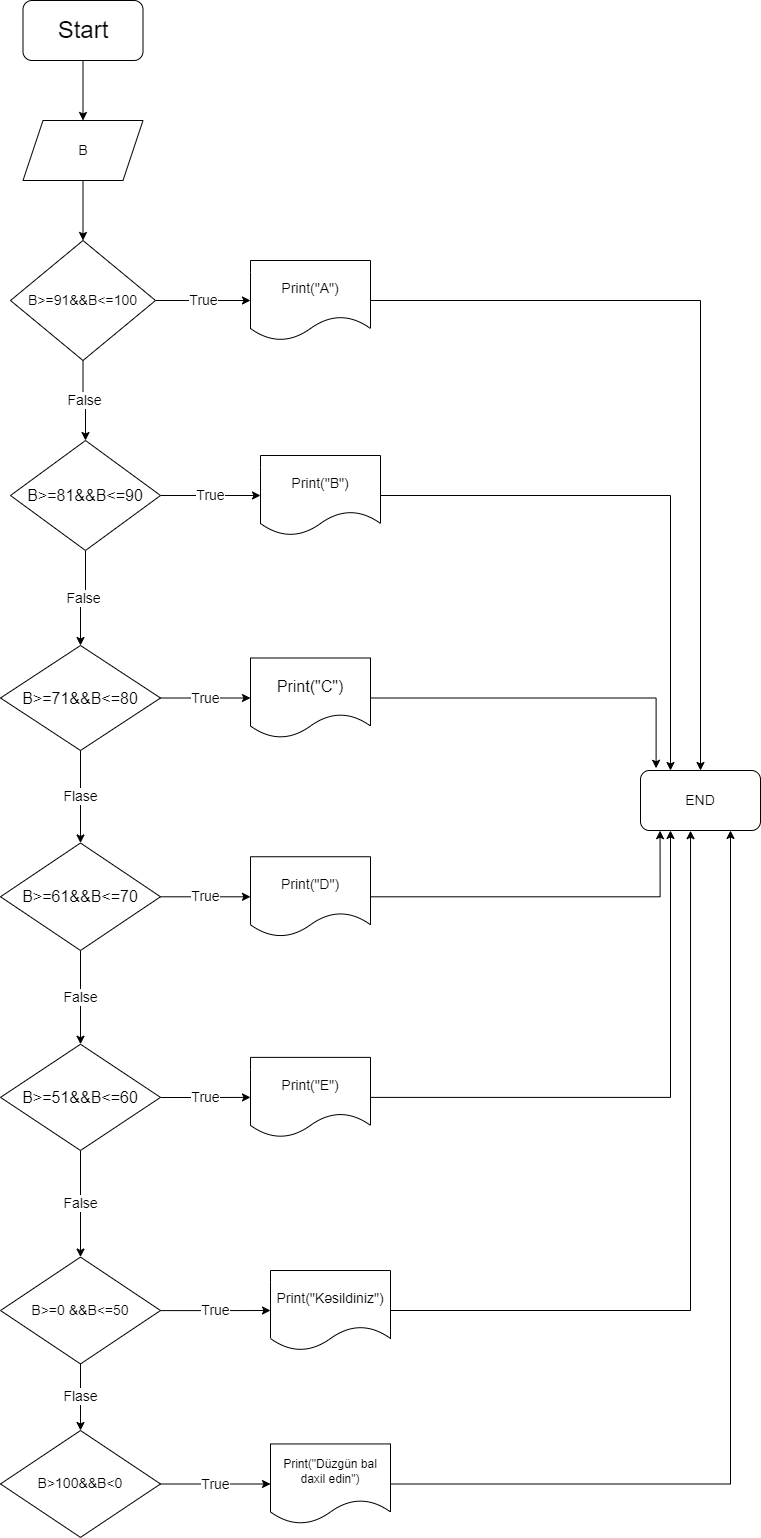

The diagram above was exported from draw.io. Its source (the exported page's mxGraphModel, read from the mxfile embedded in the PNG):
<mxGraphModel dx="1038" dy="547" grid="1" gridSize="10" guides="1" tooltips="1" connect="1" arrows="1" fold="1" page="1" pageScale="1" pageWidth="850" pageHeight="1100" math="0" shadow="0">
  <root>
    <mxCell id="0" />
    <mxCell id="1" parent="0" />
    <mxCell id="osQpasIGp4S__GhGchTM-3" value="" style="edgeStyle=orthogonalEdgeStyle;rounded=0;orthogonalLoop=1;jettySize=auto;html=1;" parent="1" source="osQpasIGp4S__GhGchTM-1" target="osQpasIGp4S__GhGchTM-2" edge="1">
      <mxGeometry relative="1" as="geometry" />
    </mxCell>
    <mxCell id="osQpasIGp4S__GhGchTM-1" value="&lt;font style=&quot;font-size: 24px&quot;&gt;Start&lt;/font&gt;" style="rounded=1;whiteSpace=wrap;html=1;" parent="1" vertex="1">
      <mxGeometry x="322.5" y="40" width="120" height="60" as="geometry" />
    </mxCell>
    <mxCell id="osQpasIGp4S__GhGchTM-5" value="" style="edgeStyle=orthogonalEdgeStyle;rounded=0;orthogonalLoop=1;jettySize=auto;html=1;" parent="1" source="osQpasIGp4S__GhGchTM-2" target="osQpasIGp4S__GhGchTM-4" edge="1">
      <mxGeometry relative="1" as="geometry" />
    </mxCell>
    <mxCell id="osQpasIGp4S__GhGchTM-2" value="&lt;font style=&quot;font-size: 14px&quot;&gt;B&lt;/font&gt;" style="shape=parallelogram;perimeter=parallelogramPerimeter;whiteSpace=wrap;html=1;fixedSize=1;" parent="1" vertex="1">
      <mxGeometry x="322.5" y="160" width="120" height="60" as="geometry" />
    </mxCell>
    <mxCell id="osQpasIGp4S__GhGchTM-7" value="True" style="edgeStyle=orthogonalEdgeStyle;rounded=0;orthogonalLoop=1;jettySize=auto;html=1;fontSize=14;" parent="1" source="osQpasIGp4S__GhGchTM-4" target="osQpasIGp4S__GhGchTM-6" edge="1">
      <mxGeometry relative="1" as="geometry" />
    </mxCell>
    <mxCell id="osQpasIGp4S__GhGchTM-9" value="False" style="edgeStyle=orthogonalEdgeStyle;rounded=0;orthogonalLoop=1;jettySize=auto;html=1;fontSize=14;" parent="1" source="osQpasIGp4S__GhGchTM-4" target="osQpasIGp4S__GhGchTM-8" edge="1">
      <mxGeometry relative="1" as="geometry" />
    </mxCell>
    <mxCell id="osQpasIGp4S__GhGchTM-4" value="&lt;font style=&quot;font-size: 14px&quot;&gt;B&amp;gt;=91&amp;amp;&amp;amp;B&amp;lt;=100&lt;/font&gt;" style="rhombus;whiteSpace=wrap;html=1;" parent="1" vertex="1">
      <mxGeometry x="310" y="280" width="145" height="120" as="geometry" />
    </mxCell>
    <mxCell id="osQpasIGp4S__GhGchTM-34" style="edgeStyle=orthogonalEdgeStyle;rounded=0;orthogonalLoop=1;jettySize=auto;html=1;fontSize=14;" parent="1" source="osQpasIGp4S__GhGchTM-6" target="osQpasIGp4S__GhGchTM-33" edge="1">
      <mxGeometry relative="1" as="geometry" />
    </mxCell>
    <mxCell id="osQpasIGp4S__GhGchTM-6" value="Print(&quot;A&quot;)" style="shape=document;whiteSpace=wrap;html=1;boundedLbl=1;fontSize=14;" parent="1" vertex="1">
      <mxGeometry x="550" y="300" width="120" height="80" as="geometry" />
    </mxCell>
    <mxCell id="osQpasIGp4S__GhGchTM-11" value="True" style="edgeStyle=orthogonalEdgeStyle;rounded=0;orthogonalLoop=1;jettySize=auto;html=1;fontSize=14;" parent="1" source="osQpasIGp4S__GhGchTM-8" target="osQpasIGp4S__GhGchTM-10" edge="1">
      <mxGeometry relative="1" as="geometry" />
    </mxCell>
    <mxCell id="osQpasIGp4S__GhGchTM-13" value="False" style="edgeStyle=orthogonalEdgeStyle;rounded=0;orthogonalLoop=1;jettySize=auto;html=1;fontSize=14;" parent="1" source="osQpasIGp4S__GhGchTM-8" target="osQpasIGp4S__GhGchTM-12" edge="1">
      <mxGeometry relative="1" as="geometry" />
    </mxCell>
    <mxCell id="osQpasIGp4S__GhGchTM-8" value="&lt;font size=&quot;3&quot;&gt;B&amp;gt;=81&amp;amp;&amp;amp;B&amp;lt;=90&lt;/font&gt;" style="rhombus;whiteSpace=wrap;html=1;" parent="1" vertex="1">
      <mxGeometry x="310" y="480" width="150" height="110" as="geometry" />
    </mxCell>
    <mxCell id="osQpasIGp4S__GhGchTM-45" style="edgeStyle=orthogonalEdgeStyle;rounded=0;orthogonalLoop=1;jettySize=auto;html=1;entryX=0.25;entryY=0;entryDx=0;entryDy=0;fontSize=14;" parent="1" source="osQpasIGp4S__GhGchTM-10" target="osQpasIGp4S__GhGchTM-33" edge="1">
      <mxGeometry relative="1" as="geometry" />
    </mxCell>
    <mxCell id="osQpasIGp4S__GhGchTM-10" value="Print(&quot;B&quot;)" style="shape=document;whiteSpace=wrap;html=1;boundedLbl=1;fontSize=14;" parent="1" vertex="1">
      <mxGeometry x="560" y="495" width="120" height="80" as="geometry" />
    </mxCell>
    <mxCell id="osQpasIGp4S__GhGchTM-15" value="True" style="edgeStyle=orthogonalEdgeStyle;rounded=0;orthogonalLoop=1;jettySize=auto;html=1;fontSize=14;" parent="1" source="osQpasIGp4S__GhGchTM-12" target="osQpasIGp4S__GhGchTM-14" edge="1">
      <mxGeometry relative="1" as="geometry" />
    </mxCell>
    <mxCell id="osQpasIGp4S__GhGchTM-17" value="Flase" style="edgeStyle=orthogonalEdgeStyle;rounded=0;orthogonalLoop=1;jettySize=auto;html=1;fontSize=14;" parent="1" source="osQpasIGp4S__GhGchTM-12" target="osQpasIGp4S__GhGchTM-16" edge="1">
      <mxGeometry relative="1" as="geometry" />
    </mxCell>
    <mxCell id="osQpasIGp4S__GhGchTM-12" value="&lt;font size=&quot;3&quot;&gt;B&amp;gt;=71&amp;amp;&amp;amp;B&amp;lt;=80&lt;/font&gt;" style="rhombus;whiteSpace=wrap;html=1;" parent="1" vertex="1">
      <mxGeometry x="300" y="685" width="160" height="105" as="geometry" />
    </mxCell>
    <mxCell id="osQpasIGp4S__GhGchTM-48" style="edgeStyle=orthogonalEdgeStyle;rounded=0;orthogonalLoop=1;jettySize=auto;html=1;entryX=0.13;entryY=-0.037;entryDx=0;entryDy=0;entryPerimeter=0;fontSize=14;" parent="1" source="osQpasIGp4S__GhGchTM-14" target="osQpasIGp4S__GhGchTM-33" edge="1">
      <mxGeometry relative="1" as="geometry" />
    </mxCell>
    <mxCell id="osQpasIGp4S__GhGchTM-14" value="&lt;font size=&quot;3&quot;&gt;Print(&quot;C&quot;)&lt;/font&gt;" style="shape=document;whiteSpace=wrap;html=1;boundedLbl=1;" parent="1" vertex="1">
      <mxGeometry x="550" y="697.5" width="120" height="80" as="geometry" />
    </mxCell>
    <mxCell id="osQpasIGp4S__GhGchTM-20" value="False" style="edgeStyle=orthogonalEdgeStyle;rounded=0;orthogonalLoop=1;jettySize=auto;html=1;fontSize=14;" parent="1" source="osQpasIGp4S__GhGchTM-16" target="osQpasIGp4S__GhGchTM-19" edge="1">
      <mxGeometry relative="1" as="geometry" />
    </mxCell>
    <mxCell id="osQpasIGp4S__GhGchTM-28" value="True" style="edgeStyle=orthogonalEdgeStyle;rounded=0;orthogonalLoop=1;jettySize=auto;html=1;fontSize=14;" parent="1" source="osQpasIGp4S__GhGchTM-16" target="osQpasIGp4S__GhGchTM-18" edge="1">
      <mxGeometry relative="1" as="geometry" />
    </mxCell>
    <mxCell id="osQpasIGp4S__GhGchTM-16" value="&lt;font size=&quot;3&quot;&gt;B&amp;gt;=61&amp;amp;&amp;amp;B&amp;lt;=70&lt;/font&gt;" style="rhombus;whiteSpace=wrap;html=1;" parent="1" vertex="1">
      <mxGeometry x="300" y="882.5" width="160" height="107.5" as="geometry" />
    </mxCell>
    <mxCell id="osQpasIGp4S__GhGchTM-37" style="edgeStyle=orthogonalEdgeStyle;rounded=0;orthogonalLoop=1;jettySize=auto;html=1;entryX=0.163;entryY=1.003;entryDx=0;entryDy=0;entryPerimeter=0;fontSize=14;" parent="1" source="osQpasIGp4S__GhGchTM-18" target="osQpasIGp4S__GhGchTM-33" edge="1">
      <mxGeometry relative="1" as="geometry" />
    </mxCell>
    <mxCell id="osQpasIGp4S__GhGchTM-18" value="Print(&quot;D&quot;)" style="shape=document;whiteSpace=wrap;html=1;boundedLbl=1;fontSize=14;" parent="1" vertex="1">
      <mxGeometry x="550" y="896.25" width="120" height="80" as="geometry" />
    </mxCell>
    <mxCell id="osQpasIGp4S__GhGchTM-22" value="True" style="edgeStyle=orthogonalEdgeStyle;rounded=0;orthogonalLoop=1;jettySize=auto;html=1;fontSize=14;" parent="1" source="osQpasIGp4S__GhGchTM-19" target="osQpasIGp4S__GhGchTM-21" edge="1">
      <mxGeometry relative="1" as="geometry" />
    </mxCell>
    <mxCell id="osQpasIGp4S__GhGchTM-24" value="False" style="edgeStyle=orthogonalEdgeStyle;rounded=0;orthogonalLoop=1;jettySize=auto;html=1;fontSize=14;" parent="1" source="osQpasIGp4S__GhGchTM-19" target="osQpasIGp4S__GhGchTM-23" edge="1">
      <mxGeometry relative="1" as="geometry" />
    </mxCell>
    <mxCell id="osQpasIGp4S__GhGchTM-19" value="&lt;font size=&quot;3&quot;&gt;B&amp;gt;=51&amp;amp;&amp;amp;B&amp;lt;=60&lt;/font&gt;" style="rhombus;whiteSpace=wrap;html=1;" parent="1" vertex="1">
      <mxGeometry x="300" y="1083.75" width="160" height="106.25" as="geometry" />
    </mxCell>
    <mxCell id="osQpasIGp4S__GhGchTM-41" style="edgeStyle=orthogonalEdgeStyle;rounded=0;orthogonalLoop=1;jettySize=auto;html=1;entryX=0.25;entryY=1;entryDx=0;entryDy=0;fontSize=14;" parent="1" source="osQpasIGp4S__GhGchTM-21" target="osQpasIGp4S__GhGchTM-33" edge="1">
      <mxGeometry relative="1" as="geometry" />
    </mxCell>
    <mxCell id="osQpasIGp4S__GhGchTM-21" value="&lt;font style=&quot;font-size: 14px&quot;&gt;Print(&quot;E&quot;)&lt;/font&gt;" style="shape=document;whiteSpace=wrap;html=1;boundedLbl=1;" parent="1" vertex="1">
      <mxGeometry x="550" y="1096.875" width="120" height="80" as="geometry" />
    </mxCell>
    <mxCell id="osQpasIGp4S__GhGchTM-26" value="True" style="edgeStyle=orthogonalEdgeStyle;rounded=0;orthogonalLoop=1;jettySize=auto;html=1;fontSize=14;" parent="1" source="osQpasIGp4S__GhGchTM-23" target="osQpasIGp4S__GhGchTM-25" edge="1">
      <mxGeometry relative="1" as="geometry" />
    </mxCell>
    <mxCell id="osQpasIGp4S__GhGchTM-30" value="Flase" style="edgeStyle=orthogonalEdgeStyle;rounded=0;orthogonalLoop=1;jettySize=auto;html=1;fontSize=14;" parent="1" source="osQpasIGp4S__GhGchTM-23" target="osQpasIGp4S__GhGchTM-29" edge="1">
      <mxGeometry relative="1" as="geometry" />
    </mxCell>
    <mxCell id="osQpasIGp4S__GhGchTM-23" value="&lt;font style=&quot;font-size: 14px&quot;&gt;B&amp;gt;=0 &amp;amp;&amp;amp;B&amp;lt;=50&lt;/font&gt;" style="rhombus;whiteSpace=wrap;html=1;" parent="1" vertex="1">
      <mxGeometry x="300" y="1296.5700000000002" width="160" height="106.88" as="geometry" />
    </mxCell>
    <mxCell id="osQpasIGp4S__GhGchTM-42" style="edgeStyle=orthogonalEdgeStyle;rounded=0;orthogonalLoop=1;jettySize=auto;html=1;entryX=0.417;entryY=1.003;entryDx=0;entryDy=0;entryPerimeter=0;fontSize=14;" parent="1" source="osQpasIGp4S__GhGchTM-25" target="osQpasIGp4S__GhGchTM-33" edge="1">
      <mxGeometry relative="1" as="geometry" />
    </mxCell>
    <mxCell id="osQpasIGp4S__GhGchTM-25" value="&lt;font style=&quot;font-size: 14px&quot;&gt;Print(&quot;Kəsildiniz&quot;)&lt;/font&gt;" style="shape=document;whiteSpace=wrap;html=1;boundedLbl=1;" parent="1" vertex="1">
      <mxGeometry x="570" y="1310.0100000000002" width="120" height="80" as="geometry" />
    </mxCell>
    <mxCell id="osQpasIGp4S__GhGchTM-32" value="True" style="edgeStyle=orthogonalEdgeStyle;rounded=0;orthogonalLoop=1;jettySize=auto;html=1;fontSize=14;" parent="1" source="osQpasIGp4S__GhGchTM-29" target="osQpasIGp4S__GhGchTM-31" edge="1">
      <mxGeometry relative="1" as="geometry" />
    </mxCell>
    <mxCell id="osQpasIGp4S__GhGchTM-29" value="&lt;span style=&quot;font-size: 14px&quot;&gt;B&amp;gt;100&amp;amp;&amp;amp;B&amp;lt;0&lt;/span&gt;" style="rhombus;whiteSpace=wrap;html=1;" parent="1" vertex="1">
      <mxGeometry x="300" y="1470.0100000000002" width="160" height="106.88" as="geometry" />
    </mxCell>
    <mxCell id="osQpasIGp4S__GhGchTM-43" style="edgeStyle=orthogonalEdgeStyle;rounded=0;orthogonalLoop=1;jettySize=auto;html=1;entryX=0.75;entryY=1;entryDx=0;entryDy=0;fontSize=14;" parent="1" source="osQpasIGp4S__GhGchTM-31" target="osQpasIGp4S__GhGchTM-33" edge="1">
      <mxGeometry relative="1" as="geometry" />
    </mxCell>
    <mxCell id="osQpasIGp4S__GhGchTM-31" value="Print(&quot;Düzgün bal daxil edin&quot;)" style="shape=document;whiteSpace=wrap;html=1;boundedLbl=1;" parent="1" vertex="1">
      <mxGeometry x="570" y="1483.4500000000003" width="120" height="80" as="geometry" />
    </mxCell>
    <mxCell id="osQpasIGp4S__GhGchTM-33" value="END" style="rounded=1;whiteSpace=wrap;html=1;fontSize=14;" parent="1" vertex="1">
      <mxGeometry x="940" y="810" width="120" height="60" as="geometry" />
    </mxCell>
  </root>
</mxGraphModel>